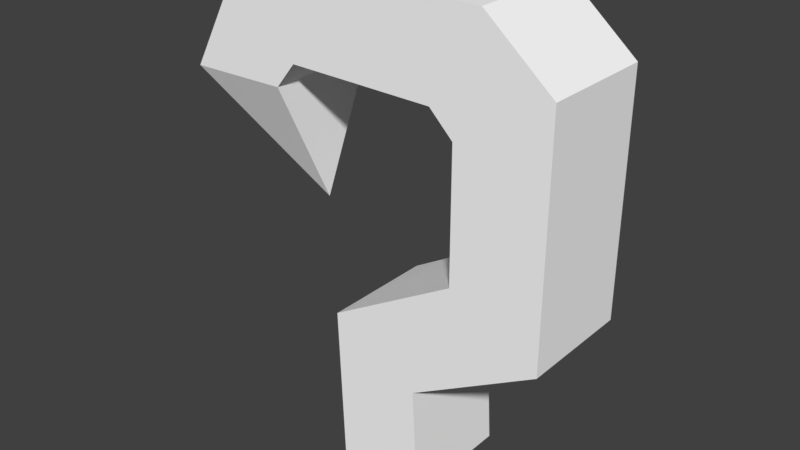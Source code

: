 # Source: hook.blend  (saved by Blender 2.78.0; exported with 4.5.12 LTS)
import bpy
from mathutils import Matrix  # noqa: F401  (used for matrix-valued properties, if any)

bpy.ops.wm.read_factory_settings(use_empty=True)
scene = bpy.context.scene
scene.name = 'Scene'

# ---- collections
col_collection_1 = bpy.data.collections.new('Collection 1'); scene.collection.children.link(col_collection_1)

# ---- materials (node trees are filled in below, after node groups)
mat_blank = bpy.data.materials.new('blank')
mat_blank.alpha_threshold = 0.0
mat_blank.use_transparent_shadow = False
mat_blank.diffuse_color = (1.0, 1.0, 1.0, 1.0)
mat_blank.roughness = 0.5

# ---- material node trees

# ---- world
world_world = bpy.data.worlds.new('World'); scene.world = world_world
world_world.color = (0.05088, 0.05088, 0.05088)
world_world.use_sun_shadow = False
world_world.sun_shadow_jitter_overblur = 0.0
world_world.cycles.sampling_method = 'MANUAL'

# ---- meshes
me_mesh_015 = bpy.data.meshes.new('Mesh.015')
me_mesh_015.from_pydata([(-0.001058, -0.05, 0.3352), (-0.07924, -0.05, 0.1756), (-0.07928, -0.05, 0.2884), (-0.001933, -0.05, 0.1322), (-0.001058, 0.05, 0.3352), (-0.001933, -0.05, 0.1322), (-0.001058, -0.05, 0.3352), (-0.001934, 0.05, 0.1322), (-0.07928, 0.05, 0.2884), (-0.001934, 0.05, 0.1322), (-0.001058, 0.05, 0.3352), (-0.07924, 0.05, 0.1756), (-0.07928, -0.05, 0.2884), (-0.07924, 0.05, 0.1756), (-0.07928, 0.05, 0.2884), (-0.07924, -0.05, 0.1756), (-0.05897, -0.05, 0.3846), (-0.09952, -0.05, 0.3086), (-0.05897, 0.05, 0.3846), (-0.001058, -0.05, 0.3352), (-0.05897, -0.05, 0.3846), (-0.001058, 0.05, 0.3352), (-0.09952, 0.05, 0.3086), (-0.05897, 0.05, 0.3846), (-0.09952, -0.05, 0.3086), (-0.07928, 0.05, 0.2884), (-0.09952, 0.05, 0.3086), (-0.07928, -0.05, 0.2884), (-0.2768, -0.05, 0.3844), (-0.2265, -0.05, 0.3104), (-0.2768, 0.05, 0.3844), (-0.05897, -0.05, 0.3846), (-0.2768, -0.05, 0.3844), (-0.05897, 0.05, 0.3846), (-0.2265, 0.05, 0.3104), (-0.2768, 0.05, 0.3844), (-0.2265, -0.05, 0.3104), (-0.09952, 0.05, 0.3086), (-0.2265, 0.05, 0.3104), (-0.09952, -0.05, 0.3086), (-0.3317, -0.05, 0.2868), (-0.2444, -0.05, 0.2884), (-0.3317, 0.05, 0.2868), (-0.2768, -0.05, 0.3844), (-0.3317, -0.05, 0.2868), (-0.2768, 0.05, 0.3844), (-0.2444, 0.05, 0.2884), (-0.3317, 0.05, 0.2868), (-0.2444, -0.05, 0.2884), (-0.2265, 0.05, 0.3104), (-0.2444, 0.05, 0.2884), (-0.2265, -0.05, 0.3104), (-0.2444, -0.05, 0.2884), (-0.2418, -1.759e-08, 0.1804), (-0.3317, -0.05, 0.2868), (-0.3317, -0.05, 0.2868), (-0.2418, -1.759e-08, 0.1804), (-0.3317, 0.05, 0.2868), (-0.3317, 0.05, 0.2868), (-0.2418, -1.759e-08, 0.1804), (-0.2444, 0.05, 0.2884), (-0.2444, 0.05, 0.2884), (-0.2418, -1.759e-08, 0.1804), (-0.2444, -0.05, 0.2884), (-0.184, 0.05, -0.0285), (-0.1067, -0.05, -0.0285), (-0.1067, 0.05, -0.0285), (-0.184, -0.05, -0.0285), (-0.1895, -0.05, 0.1115), (-0.1122, -0.05, 0.06952), (-0.001934, 0.05, 0.1322), (-0.1122, -0.05, 0.06952), (-0.001933, -0.05, 0.1322), (-0.1122, 0.05, 0.06952), (-0.1122, 0.05, 0.06952), (-0.1895, 0.05, 0.1115), (-0.07924, -0.05, 0.1756), (-0.1895, 0.05, 0.1115), (-0.07924, 0.05, 0.1756), (-0.1895, -0.05, 0.1115), (-0.1067, 0.05, -0.0285), (-0.184, 0.05, -0.0285), (-0.1122, 0.05, 0.06952), (-0.1067, -0.05, -0.0285), (-0.1122, -0.05, 0.06952), (-0.1067, 0.05, -0.0285), (-0.184, -0.05, -0.0285), (-0.1067, -0.05, -0.0285), (-0.1895, -0.05, 0.1115), (-0.184, 0.05, -0.0285), (-0.1895, 0.05, 0.1115), (-0.184, -0.05, -0.0285)], [], [(1, 0, 2), (0, 1, 3), (68, 3, 1), (3, 68, 69), (86, 69, 68), (69, 86, 87), (16, 2, 0), (2, 16, 17), (28, 17, 16), (17, 28, 29), (40, 29, 28), (29, 40, 41), (9, 8, 10), (8, 9, 11), (74, 11, 9), (11, 74, 75), (80, 75, 74), (75, 80, 81), (22, 10, 8), (10, 22, 23), (34, 23, 22), (23, 34, 35), (46, 35, 34), (35, 46, 47), (5, 4, 6), (4, 5, 7), (13, 12, 14), (12, 13, 15), (19, 18, 20), (18, 19, 21), (25, 24, 26), (24, 25, 27), (31, 30, 32), (30, 31, 33), (37, 36, 38), (36, 37, 39), (43, 42, 44), (42, 43, 45), (49, 48, 50), (48, 49, 51), (65, 64, 66), (64, 65, 67), (71, 70, 72), (70, 71, 73), (77, 76, 78), (76, 77, 79), (83, 82, 84), (82, 83, 85), (89, 88, 90), (88, 89, 91), (54, 53, 52), (57, 56, 55), (60, 59, 58), (63, 62, 61)])
me_mesh_015.polygons.foreach_set('use_smooth', [True] * 54)
_uv = me_mesh_015.uv_layers.new(name='UVMap')
_uv.uv.foreach_set('vector', [0.5458, 0.4837, 0.587, 0.4837, 0.5458, 0.4837, 0.587, 0.4837, 0.5458, 0.4837, 0.5865, 0.4837, 0.4878, 0.4837, 0.5865, 0.4837, 0.5458, 0.4837, 0.5865, 0.4837, 0.4878, 0.4837, 0.5285, 0.4837, 0.4907, 0.4837, 0.5285, 0.4837, 0.4878, 0.4837, 0.5285, 0.4837, 0.4907, 0.4837, 0.5314, 0.4837, 0.5565, 0.4837, 0.5458, 0.4837, 0.587, 0.4837, 0.5458, 0.4837, 0.5565, 0.4837, 0.5352, 0.4837, 0.4419, 0.4837, 0.5352, 0.4837, 0.5565, 0.4837, 0.5352, 0.4837, 0.4419, 0.4837, 0.4684, 0.4837, 0.413, 0.4837, 0.4684, 0.4837, 0.4419, 0.4837, 0.4684, 0.4837, 0.413, 0.4837, 0.459, 0.4837, 0.5865, 0.5163, 0.5458, 0.5163, 0.587, 0.5163, 0.5458, 0.5163, 0.5865, 0.5163, 0.5458, 0.5163, 0.5285, 0.5163, 0.5458, 0.5163, 0.5865, 0.5163, 0.5458, 0.5163, 0.5285, 0.5163, 0.4878, 0.5163, 0.5314, 0.5163, 0.4878, 0.5163, 0.5285, 0.5163, 0.4878, 0.5163, 0.5314, 0.5163, 0.4907, 0.5163, 0.5352, 0.5163, 0.587, 0.5163, 0.5458, 0.5163, 0.587, 0.5163, 0.5352, 0.5163, 0.5565, 0.5163, 0.4684, 0.5163, 0.5565, 0.5163, 0.5352, 0.5163, 0.5565, 0.5163, 0.4684, 0.5163, 0.4419, 0.5163, 0.459, 0.5163, 0.4419, 0.5163, 0.4684, 0.5163, 0.4419, 0.5163, 0.459, 0.5163, 0.413, 0.5163, 0.5865, 0.4837, 0.587, 0.5163, 0.587, 0.4837, 0.587, 0.5163, 0.5865, 0.4837, 0.5865, 0.5163, 0.5458, 0.5163, 0.5458, 0.4837, 0.5458, 0.5163, 0.5458, 0.4837, 0.5458, 0.5163, 0.5458, 0.4837, 0.587, 0.4837, 0.5565, 0.5163, 0.5565, 0.4837, 0.5565, 0.5163, 0.587, 0.4837, 0.587, 0.5163, 0.5458, 0.5163, 0.5352, 0.4837, 0.5352, 0.5163, 0.5352, 0.4837, 0.5458, 0.5163, 0.5458, 0.4837, 0.5565, 0.4837, 0.4419, 0.5163, 0.4419, 0.4837, 0.4419, 0.5163, 0.5565, 0.4837, 0.5565, 0.5163, 0.5352, 0.5163, 0.4684, 0.4837, 0.4684, 0.5163, 0.4684, 0.4837, 0.5352, 0.5163, 0.5352, 0.4837, 0.4419, 0.4837, 0.413, 0.5163, 0.413, 0.4837, 0.413, 0.5163, 0.4419, 0.4837, 0.4419, 0.5163, 0.4684, 0.5163, 0.459, 0.4837, 0.459, 0.5163, 0.459, 0.4837, 0.4684, 0.5163, 0.4684, 0.4837, 0.5314, 0.4837, 0.4907, 0.5163, 0.5314, 0.5163, 0.4907, 0.5163, 0.5314, 0.4837, 0.4907, 0.4837, 0.5285, 0.4837, 0.5865, 0.5163, 0.5865, 0.4837, 0.5865, 0.5163, 0.5285, 0.4837, 0.5285, 0.5163, 0.4878, 0.5163, 0.5458, 0.4837, 0.5458, 0.5163, 0.5458, 0.4837, 0.4878, 0.5163, 0.4878, 0.4837, 0.5314, 0.4837, 0.5285, 0.5163, 0.5285, 0.4837, 0.5285, 0.5163, 0.5314, 0.4837, 0.5314, 0.5163, 0.4907, 0.5163, 0.4878, 0.4837, 0.4878, 0.5163, 0.4878, 0.4837, 0.4907, 0.5163, 0.4907, 0.4837, 0.413, 0.4837, 0.4603, 0.5, 0.459, 0.4837, 0.413, 0.5163, 0.4603, 0.5, 0.413, 0.4837, 0.459, 0.5163, 0.4603, 0.5, 0.413, 0.5163, 0.459, 0.4837, 0.4603, 0.5, 0.459, 0.5163])
me_mesh_015.materials.append(mat_blank)
me_mesh_015.use_remesh_preserve_volume = False
me_mesh_015.use_remesh_preserve_attributes = False
me_mesh_015.use_mirror_vertex_groups = False
me_mesh_015.update()

# ---- objects
ob_rhook = bpy.data.objects.new('RHook', me_mesh_015)

# ---- transforms, parenting, visibility, modifiers, constraints
ob_rhook.location = (0.0, 0.0, 0.0)
ob_rhook.lineart.crease_threshold = 0.0

# ---- collection membership
col_collection_1.objects.link(ob_rhook)

# ---- scene / render settings (as saved in the file)
scene.frame_start = 1; scene.frame_end = 250; scene.frame_set(1)
scene.render.engine = 'BLENDER_EEVEE_NEXT'
scene.render.resolution_percentage = 50
scene.render.dither_intensity = 0.0
scene.cycles.use_denoising = False
scene.cycles.samples = 128
scene.cycles.sampling_pattern = 'TABULATED_SOBOL'
scene.cycles.light_sampling_threshold = 0.0
scene.cycles.use_adaptive_sampling = False
scene.cycles.use_light_tree = False
scene.cycles.blur_glossy = 0.0
scene.cycles.sample_clamp_indirect = 0.0
scene.view_settings.view_transform = 'Standard'
bpy.context.view_layer.update()

# ---- added for rendering (the .blend has no active camera and no usable light): camera, sun
cam_auto = bpy.data.cameras.new('AutoCamera')
cam_auto.lens = 50.0
cam_auto.sensor_width = 36.0
cam_auto.clip_end = 1000.0
ob_auto_camera = bpy.data.objects.new('AutoCamera', cam_auto)
scene.collection.objects.link(ob_auto_camera)
ob_auto_camera.location = (0.331841, -0.597875, 0.576626)
ob_auto_camera.rotation_euler = (1.09748, -7.21219e-08, 0.694738)
scene.camera = ob_auto_camera
light_auto_sun = bpy.data.lights.new('AutoSun', 'SUN')
light_auto_sun.energy = 3.0
light_auto_sun.angle = 0.0523599
ob_auto_sun = bpy.data.objects.new('AutoSun', light_auto_sun)
scene.collection.objects.link(ob_auto_sun)
ob_auto_sun.rotation_euler = (0.872665, 0.174533, 0.523599)
bpy.context.view_layer.update()
